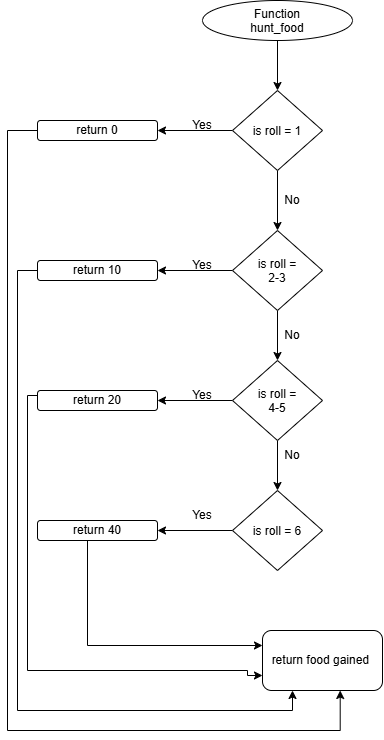

The diagram above was exported from draw.io. Its source (the exported page's mxGraphModel, read from the mxfile embedded in the PNG):
<mxGraphModel dx="1776" dy="909" grid="1" gridSize="10" guides="1" tooltips="1" connect="1" arrows="1" fold="1" page="1" pageScale="1" pageWidth="850" pageHeight="1100" math="0" shadow="0">
  <root>
    <mxCell id="0" />
    <mxCell id="1" parent="0" />
    <mxCell id="AQRY6rl-lQymo3AotNID-106" edge="1" parent="1" source="AQRY6rl-lQymo3AotNID-8" style="edgeStyle=orthogonalEdgeStyle;rounded=0;orthogonalLoop=1;jettySize=auto;html=1;exitX=0.5;exitY=1;exitDx=0;exitDy=0;entryX=0.5;entryY=0;entryDx=0;entryDy=0;" target="AQRY6rl-lQymo3AotNID-52">
      <mxGeometry relative="1" as="geometry" />
    </mxCell>
    <mxCell id="AQRY6rl-lQymo3AotNID-8" parent="1" style="ellipse;whiteSpace=wrap;html=1;shapeInside=1;" value="Function hunt_food" vertex="1">
      <mxGeometry height="40" width="150" x="295" y="20" as="geometry" />
    </mxCell>
    <mxCell id="AQRY6rl-lQymo3AotNID-69" edge="1" parent="1" source="AQRY6rl-lQymo3AotNID-52" style="edgeStyle=orthogonalEdgeStyle;rounded=0;orthogonalLoop=1;jettySize=auto;html=1;exitX=0;exitY=0.5;exitDx=0;exitDy=0;entryX=1;entryY=0.5;entryDx=0;entryDy=0;" target="AQRY6rl-lQymo3AotNID-66">
      <mxGeometry relative="1" as="geometry" />
    </mxCell>
    <mxCell id="AQRY6rl-lQymo3AotNID-86" edge="1" parent="1" source="AQRY6rl-lQymo3AotNID-52" style="edgeStyle=orthogonalEdgeStyle;rounded=0;orthogonalLoop=1;jettySize=auto;html=1;exitX=0.5;exitY=1;exitDx=0;exitDy=0;entryX=0.5;entryY=0;entryDx=0;entryDy=0;" target="AQRY6rl-lQymo3AotNID-53">
      <mxGeometry relative="1" as="geometry" />
    </mxCell>
    <mxCell id="AQRY6rl-lQymo3AotNID-52" parent="1" style="rhombus;whiteSpace=wrap;html=1;shapeInside=1;" value="is roll = 1" vertex="1">
      <mxGeometry height="80" width="90" x="325" y="110" as="geometry" />
    </mxCell>
    <mxCell id="AQRY6rl-lQymo3AotNID-70" edge="1" parent="1" source="AQRY6rl-lQymo3AotNID-53" style="edgeStyle=orthogonalEdgeStyle;rounded=0;orthogonalLoop=1;jettySize=auto;html=1;exitX=0;exitY=0.5;exitDx=0;exitDy=0;entryX=1;entryY=0.5;entryDx=0;entryDy=0;" target="AQRY6rl-lQymo3AotNID-65">
      <mxGeometry relative="1" as="geometry" />
    </mxCell>
    <mxCell id="AQRY6rl-lQymo3AotNID-93" edge="1" parent="1" source="AQRY6rl-lQymo3AotNID-53" style="edgeStyle=orthogonalEdgeStyle;rounded=0;orthogonalLoop=1;jettySize=auto;html=1;exitX=0.5;exitY=1;exitDx=0;exitDy=0;entryX=0.5;entryY=0;entryDx=0;entryDy=0;" target="AQRY6rl-lQymo3AotNID-54">
      <mxGeometry relative="1" as="geometry" />
    </mxCell>
    <mxCell id="AQRY6rl-lQymo3AotNID-53" parent="1" style="rhombus;whiteSpace=wrap;html=1;shapeInside=1;" value="is roll = 2-3" vertex="1">
      <mxGeometry height="80" width="90" x="325" y="250" as="geometry" />
    </mxCell>
    <mxCell id="AQRY6rl-lQymo3AotNID-71" edge="1" parent="1" source="AQRY6rl-lQymo3AotNID-54" style="edgeStyle=orthogonalEdgeStyle;rounded=0;orthogonalLoop=1;jettySize=auto;html=1;exitX=0;exitY=0.5;exitDx=0;exitDy=0;entryX=1;entryY=0.5;entryDx=0;entryDy=0;" target="AQRY6rl-lQymo3AotNID-59">
      <mxGeometry relative="1" as="geometry" />
    </mxCell>
    <mxCell id="AQRY6rl-lQymo3AotNID-96" edge="1" parent="1" source="AQRY6rl-lQymo3AotNID-54" style="edgeStyle=orthogonalEdgeStyle;rounded=0;orthogonalLoop=1;jettySize=auto;html=1;exitX=0.5;exitY=1;exitDx=0;exitDy=0;entryX=0.5;entryY=0;entryDx=0;entryDy=0;" target="AQRY6rl-lQymo3AotNID-55">
      <mxGeometry relative="1" as="geometry" />
    </mxCell>
    <mxCell id="AQRY6rl-lQymo3AotNID-54" parent="1" style="rhombus;whiteSpace=wrap;html=1;shapeInside=1;" value="is roll = 4-5" vertex="1">
      <mxGeometry height="80" width="90" x="325" y="380" as="geometry" />
    </mxCell>
    <mxCell id="AQRY6rl-lQymo3AotNID-74" edge="1" parent="1" source="AQRY6rl-lQymo3AotNID-55" style="edgeStyle=orthogonalEdgeStyle;rounded=0;orthogonalLoop=1;jettySize=auto;html=1;exitX=0;exitY=0.5;exitDx=0;exitDy=0;entryX=1;entryY=0.5;entryDx=0;entryDy=0;" target="AQRY6rl-lQymo3AotNID-64">
      <mxGeometry relative="1" as="geometry" />
    </mxCell>
    <mxCell id="AQRY6rl-lQymo3AotNID-55" parent="1" style="rhombus;whiteSpace=wrap;html=1;shapeInside=1;" value="is roll = 6" vertex="1">
      <mxGeometry height="80" width="90" x="325" y="510" as="geometry" />
    </mxCell>
    <mxCell id="AQRY6rl-lQymo3AotNID-103" edge="1" parent="1" source="AQRY6rl-lQymo3AotNID-59" style="edgeStyle=orthogonalEdgeStyle;rounded=0;orthogonalLoop=1;jettySize=auto;html=1;exitX=0;exitY=0.25;exitDx=0;exitDy=0;entryX=0;entryY=0.75;entryDx=0;entryDy=0;" target="AQRY6rl-lQymo3AotNID-75">
      <mxGeometry relative="1" x="-0.4265" as="geometry">
        <Array as="points">
          <mxPoint x="120" y="415" />
          <mxPoint x="120" y="690" />
          <mxPoint x="340" y="690" />
          <mxPoint x="340" y="695" />
        </Array>
        <mxPoint x="110" y="690" as="targetPoint" />
      </mxGeometry>
    </mxCell>
    <mxCell id="AQRY6rl-lQymo3AotNID-59" parent="1" style="rounded=1;whiteSpace=wrap;html=1;roundedPerimeter=1;" value="return 20" vertex="1">
      <mxGeometry height="20" width="120" x="130" y="410" as="geometry" />
    </mxCell>
    <mxCell id="AQRY6rl-lQymo3AotNID-100" edge="1" parent="1" style="edgeStyle=orthogonalEdgeStyle;rounded=0;orthogonalLoop=1;jettySize=auto;html=1;entryX=0;entryY=0.25;entryDx=0;entryDy=0;" target="AQRY6rl-lQymo3AotNID-75">
      <mxGeometry relative="1" x="-0.3527" as="geometry">
        <Array as="points">
          <mxPoint x="180" y="665" />
        </Array>
        <mxPoint x="180.00000000000023" y="550" as="sourcePoint" />
        <mxPoint x="280" y="680" as="targetPoint" />
      </mxGeometry>
    </mxCell>
    <mxCell id="AQRY6rl-lQymo3AotNID-64" parent="1" style="rounded=1;whiteSpace=wrap;html=1;roundedPerimeter=1;" value="return 40" vertex="1">
      <mxGeometry height="20" width="120" x="130" y="540" as="geometry" />
    </mxCell>
    <mxCell id="AQRY6rl-lQymo3AotNID-104" edge="1" parent="1" source="AQRY6rl-lQymo3AotNID-65" style="edgeStyle=orthogonalEdgeStyle;rounded=0;orthogonalLoop=1;jettySize=auto;html=1;exitX=0;exitY=0.5;exitDx=0;exitDy=0;entryX=0.25;entryY=1;entryDx=0;entryDy=0;" target="AQRY6rl-lQymo3AotNID-75">
      <mxGeometry relative="1" x="-0.3711" as="geometry">
        <mxPoint x="370" y="750" as="targetPoint" />
      </mxGeometry>
    </mxCell>
    <mxCell id="AQRY6rl-lQymo3AotNID-65" parent="1" style="rounded=1;whiteSpace=wrap;html=1;roundedPerimeter=1;" value="return 10" vertex="1">
      <mxGeometry height="20" width="120" x="130" y="280" as="geometry" />
    </mxCell>
    <mxCell id="AQRY6rl-lQymo3AotNID-105" edge="1" parent="1" source="AQRY6rl-lQymo3AotNID-66" style="edgeStyle=orthogonalEdgeStyle;rounded=0;orthogonalLoop=1;jettySize=auto;html=1;exitX=0;exitY=0.5;exitDx=0;exitDy=0;entryX=0.644;entryY=0.988;entryDx=0;entryDy=0;" target="AQRY6rl-lQymo3AotNID-75">
      <mxGeometry relative="1" x="-0.3225" as="geometry">
        <Array as="points">
          <mxPoint x="100" y="150" />
          <mxPoint x="100" y="750" />
          <mxPoint x="432.7" y="750" />
        </Array>
        <mxPoint x="100" y="790" as="targetPoint" />
      </mxGeometry>
    </mxCell>
    <mxCell id="AQRY6rl-lQymo3AotNID-66" parent="1" style="rounded=1;whiteSpace=wrap;html=1;roundedPerimeter=1;" value="return 0" vertex="1">
      <mxGeometry height="20" width="120" x="130" y="140" as="geometry" />
    </mxCell>
    <mxCell id="AQRY6rl-lQymo3AotNID-75" parent="1" style="rounded=1;whiteSpace=wrap;html=1;roundedPerimeter=1;" value="return food gained&amp;nbsp;" vertex="1">
      <mxGeometry height="60" width="120" x="355" y="650" as="geometry" />
    </mxCell>
    <mxCell id="AQRY6rl-lQymo3AotNID-81" parent="1" style="text;html=1;whiteSpace=wrap;strokeColor=none;fillColor=none;align=center;verticalAlign=middle;rounded=0;" value="Yes" vertex="1">
      <mxGeometry height="30" width="60" x="265" y="130" as="geometry" />
    </mxCell>
    <mxCell id="AQRY6rl-lQymo3AotNID-82" parent="1" style="text;html=1;whiteSpace=wrap;strokeColor=none;fillColor=none;align=center;verticalAlign=middle;rounded=0;" value="No" vertex="1">
      <mxGeometry height="30" width="60" x="355" y="205" as="geometry" />
    </mxCell>
    <mxCell id="AQRY6rl-lQymo3AotNID-89" parent="1" style="text;html=1;whiteSpace=wrap;strokeColor=none;fillColor=none;align=center;verticalAlign=middle;rounded=0;" value="Yes" vertex="1">
      <mxGeometry height="30" width="60" x="265" y="270" as="geometry" />
    </mxCell>
    <mxCell id="AQRY6rl-lQymo3AotNID-92" parent="1" style="text;html=1;whiteSpace=wrap;strokeColor=none;fillColor=none;align=center;verticalAlign=middle;rounded=0;" value="Yes" vertex="1">
      <mxGeometry height="30" width="60" x="265" y="400" as="geometry" />
    </mxCell>
    <mxCell id="AQRY6rl-lQymo3AotNID-95" parent="1" style="text;html=1;whiteSpace=wrap;strokeColor=none;fillColor=none;align=center;verticalAlign=middle;rounded=0;" value="No" vertex="1">
      <mxGeometry height="30" width="60" x="355" y="340" as="geometry" />
    </mxCell>
    <mxCell id="AQRY6rl-lQymo3AotNID-97" parent="1" style="text;html=1;whiteSpace=wrap;strokeColor=none;fillColor=none;align=center;verticalAlign=middle;rounded=0;" value="No" vertex="1">
      <mxGeometry height="30" width="60" x="355" y="460" as="geometry" />
    </mxCell>
    <mxCell id="AQRY6rl-lQymo3AotNID-98" parent="1" style="text;html=1;whiteSpace=wrap;strokeColor=none;fillColor=none;align=center;verticalAlign=middle;rounded=0;" value="Yes" vertex="1">
      <mxGeometry height="30" width="60" x="265" y="520" as="geometry" />
    </mxCell>
  </root>
</mxGraphModel>